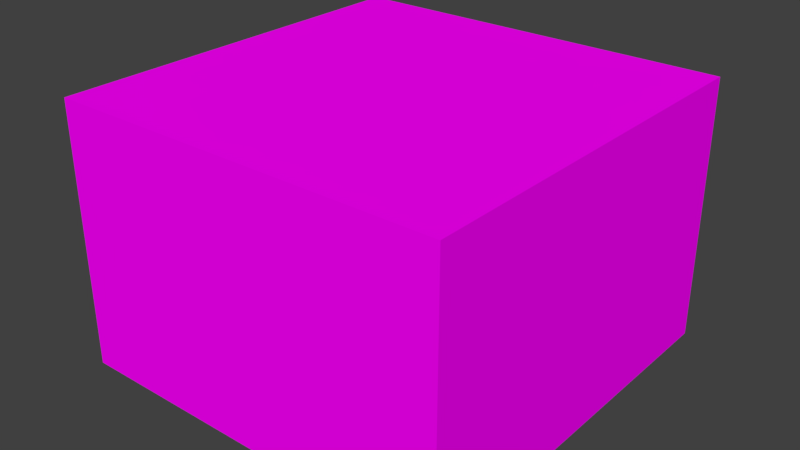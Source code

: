 # Source: Low_poly_wall.blend  (saved by Blender 2.78.0; exported with 4.5.12 LTS)
import bpy
from mathutils import Matrix  # noqa: F401  (used for matrix-valued properties, if any)

bpy.ops.wm.read_factory_settings(use_empty=True)
scene = bpy.context.scene
scene.name = 'Scene'

# ---- collections
col_collection_1 = bpy.data.collections.new('Collection 1'); scene.collection.children.link(col_collection_1)

# ---- images (referenced by path relative to the original .blend; pixels are not part of the script)
import os
ASSET_DIR = os.environ.get("B2B_ASSET_DIR", "")  # directory of the original .blend (textures are referenced by path, not embedded)
HERE = os.path.dirname(os.path.abspath(__file__))  # packed textures are extracted next to this script under _unpacked/

def load_image(name, relpath, width, height, colorspace="sRGB"):
    """Load a texture the original file referenced (path relative to the .blend, or extracted next to this script)."""
    p = next((c for c in (os.path.join(HERE, relpath), os.path.join(ASSET_DIR, relpath)) if relpath and os.path.exists(c)), "")
    if p:
        img = bpy.data.images.load(p, check_existing=True)
        img.name = name
    else:  # same state as the original file: an image datablock whose file is absent (Cycles renders it pink)
        img = bpy.data.images.new(name, width, height)
        img.source = "FILE"
        img.filepath = "//" + (relpath or name)
    img.colorspace_settings.name = colorspace
    return img
img_team_red_texture_png = load_image('team_red_texture.png', 'team_red_texture.png', 1024, 1024, 'sRGB')

# ---- materials (node trees are filled in below, after node groups)
mat_material = bpy.data.materials.new('Material')
mat_material.alpha_threshold = 0.0
mat_material.roughness = 0.5
mat_material.line_color = (0.0, 0.0, 0.0, 1.0)

# ---- material node trees
mat_material.use_nodes = True; mat_material.node_tree.nodes.clear()
_N = mat_material.node_tree.nodes; _L = mat_material.node_tree.links
n0 = _N.new('ShaderNodeOutputMaterial'); n0.name = 'Material Output'; n0.location = (300, 300)
n1 = _N.new('ShaderNodeBsdfDiffuse'); n1.name = 'Diffuse BSDF'; n1.location = (10, 300)
n2 = _N.new('ShaderNodeTexImage'); n2.name = 'Image Texture'; n2.location = (-180, 300)
n2.width = 140
n2.image = img_team_red_texture_png
_L.new(n1.outputs[0], n0.inputs[0])
_L.new(n2.outputs[0], n1.inputs[0])
n0.is_active_output = True

# ---- world
world_world = bpy.data.worlds.new('World'); scene.world = world_world
world_world.color = (0.05088, 0.05088, 0.05088)
world_world.use_sun_shadow = False
world_world.sun_shadow_jitter_overblur = 0.0
world_world.cycles.sampling_method = 'MANUAL'

# ---- meshes
me_cube_001 = bpy.data.meshes.new('Cube.001')
me_cube_001.from_pydata([(-1.05, -1.05, 0.0007151), (-1.05, -1.05, 1.401), (-1.05, 1.05, 0.0007151), (-1.05, 1.05, 1.401), (1.05, -1.05, 0.0007151), (1.05, -1.05, 1.401), (1.05, 1.05, 0.0007151), (1.05, 1.05, 1.401)], [], [(0, 1, 3, 2), (2, 3, 7, 6), (6, 7, 5, 4), (4, 5, 1, 0), (7, 3, 1, 5)])
_uv = me_cube_001.uv_layers.new(name='UVMap')
_uv.uv.foreach_set('vector', [0.04565, 0.855, 0.07935, 0.855, 0.07935, 0.8887, 0.04565, 0.8887, 0.04565, 0.855, 0.07935, 0.855, 0.07935, 0.8887, 0.04565, 0.8887, 0.04565, 0.855, 0.07935, 0.855, 0.07935, 0.8887, 0.04565, 0.8887, 0.04565, 0.855, 0.07935, 0.855, 0.07935, 0.8887, 0.04565, 0.8887, 0.04565, 0.855, 0.07935, 0.855, 0.07935, 0.8887, 0.04565, 0.8887])
me_cube_001.materials.append(mat_material)
me_cube_001.use_remesh_preserve_volume = False
me_cube_001.use_remesh_preserve_attributes = False
me_cube_001.use_mirror_vertex_groups = False
me_cube_001.update()

# ---- objects
ob_wall = bpy.data.objects.new('Wall', me_cube_001)

# ---- transforms, parenting, visibility, modifiers, constraints
ob_wall.location = (0.0, 0.0, 0.0)
ob_wall.lineart.crease_threshold = 0.0

# ---- collection membership
col_collection_1.objects.link(ob_wall)

# ---- scene / render settings (as saved in the file)
scene.frame_start = 1; scene.frame_end = 250; scene.frame_set(1)
scene.render.engine = 'CYCLES'
scene.render.resolution_percentage = 50
scene.render.dither_intensity = 0.0
scene.cycles.use_denoising = False
scene.cycles.samples = 128
scene.cycles.sampling_pattern = 'TABULATED_SOBOL'
scene.cycles.light_sampling_threshold = 0.0
scene.cycles.use_adaptive_sampling = False
scene.cycles.use_light_tree = False
scene.cycles.blur_glossy = 0.0
scene.cycles.sample_clamp_indirect = 0.0
scene.view_settings.view_transform = 'Standard'
bpy.context.view_layer.update()

# ---- added for rendering (the .blend has no active camera and no usable light): camera, sun
cam_auto = bpy.data.cameras.new('AutoCamera')
cam_auto.lens = 50.0
cam_auto.sensor_width = 36.0
cam_auto.clip_end = 1000.0
ob_auto_camera = bpy.data.objects.new('AutoCamera', cam_auto)
scene.collection.objects.link(ob_auto_camera)
ob_auto_camera.location = (3.03744, -3.64534, 3.13094)
ob_auto_camera.rotation_euler = (1.09748, -7.21219e-08, 0.694738)
scene.camera = ob_auto_camera
light_auto_sun = bpy.data.lights.new('AutoSun', 'SUN')
light_auto_sun.energy = 3.0
light_auto_sun.angle = 0.0523599
ob_auto_sun = bpy.data.objects.new('AutoSun', light_auto_sun)
scene.collection.objects.link(ob_auto_sun)
ob_auto_sun.rotation_euler = (0.872665, 0.174533, 0.523599)
bpy.context.view_layer.update()
